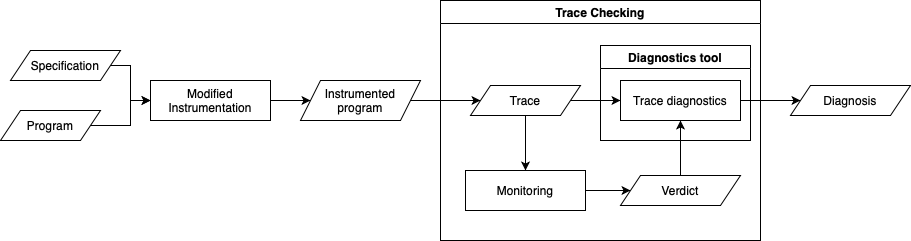

The diagram above was exported from draw.io. Its source (the exported page's mxGraphModel, read from the mxfile embedded in the PNG):
<mxGraphModel dx="1305" dy="750" grid="1" gridSize="10" guides="1" tooltips="1" connect="1" arrows="1" fold="1" page="1" pageScale="1" pageWidth="1169" pageHeight="827" math="0" shadow="0">
  <root>
    <mxCell id="0" />
    <mxCell id="1" parent="0" />
    <mxCell id="LgKmv0r4NuaIvL86LmdJ-12" style="edgeStyle=orthogonalEdgeStyle;rounded=0;orthogonalLoop=1;jettySize=auto;html=1;exitX=1;exitY=0.5;exitDx=0;exitDy=0;entryX=0;entryY=0.5;entryDx=0;entryDy=0;" parent="1" source="LgKmv0r4NuaIvL86LmdJ-1" target="LgKmv0r4NuaIvL86LmdJ-3" edge="1">
      <mxGeometry relative="1" as="geometry">
        <Array as="points">
          <mxPoint x="230" y="335" />
          <mxPoint x="230" y="370" />
        </Array>
      </mxGeometry>
    </mxCell>
    <mxCell id="LgKmv0r4NuaIvL86LmdJ-1" value="Specification" style="shape=parallelogram;perimeter=parallelogramPerimeter;whiteSpace=wrap;html=1;fixedSize=1;" parent="1" vertex="1">
      <mxGeometry x="110" y="320" width="110" height="30" as="geometry" />
    </mxCell>
    <mxCell id="LgKmv0r4NuaIvL86LmdJ-13" style="edgeStyle=orthogonalEdgeStyle;rounded=0;orthogonalLoop=1;jettySize=auto;html=1;exitX=1;exitY=0.5;exitDx=0;exitDy=0;entryX=0;entryY=0.5;entryDx=0;entryDy=0;" parent="1" source="LgKmv0r4NuaIvL86LmdJ-2" target="LgKmv0r4NuaIvL86LmdJ-3" edge="1">
      <mxGeometry relative="1" as="geometry">
        <mxPoint x="240" y="370" as="targetPoint" />
        <Array as="points">
          <mxPoint x="230" y="395" />
          <mxPoint x="230" y="370" />
        </Array>
      </mxGeometry>
    </mxCell>
    <mxCell id="LgKmv0r4NuaIvL86LmdJ-2" value="Program" style="shape=parallelogram;perimeter=parallelogramPerimeter;whiteSpace=wrap;html=1;fixedSize=1;" parent="1" vertex="1">
      <mxGeometry x="100" y="380" width="100" height="30" as="geometry" />
    </mxCell>
    <mxCell id="LgKmv0r4NuaIvL86LmdJ-11" style="edgeStyle=orthogonalEdgeStyle;rounded=0;orthogonalLoop=1;jettySize=auto;html=1;exitX=1;exitY=0.5;exitDx=0;exitDy=0;" parent="1" source="LgKmv0r4NuaIvL86LmdJ-3" target="LgKmv0r4NuaIvL86LmdJ-4" edge="1">
      <mxGeometry relative="1" as="geometry" />
    </mxCell>
    <mxCell id="LgKmv0r4NuaIvL86LmdJ-3" value="Modified Instrumentation" style="rounded=0;whiteSpace=wrap;html=1;" parent="1" vertex="1">
      <mxGeometry x="250" y="350" width="120" height="40" as="geometry" />
    </mxCell>
    <mxCell id="LgKmv0r4NuaIvL86LmdJ-4" value="Instrumented program" style="shape=parallelogram;perimeter=parallelogramPerimeter;whiteSpace=wrap;html=1;fixedSize=1;" parent="1" vertex="1">
      <mxGeometry x="400" y="350" width="120" height="40" as="geometry" />
    </mxCell>
    <mxCell id="LgKmv0r4NuaIvL86LmdJ-15" value="" style="edgeStyle=orthogonalEdgeStyle;rounded=0;orthogonalLoop=1;jettySize=auto;html=1;" parent="1" source="LgKmv0r4NuaIvL86LmdJ-5" target="LgKmv0r4NuaIvL86LmdJ-8" edge="1">
      <mxGeometry relative="1" as="geometry" />
    </mxCell>
    <mxCell id="LgKmv0r4NuaIvL86LmdJ-17" style="edgeStyle=orthogonalEdgeStyle;rounded=0;orthogonalLoop=1;jettySize=auto;html=1;exitX=0.5;exitY=0;exitDx=0;exitDy=0;entryX=0.5;entryY=1;entryDx=0;entryDy=0;" parent="1" source="LgKmv0r4NuaIvL86LmdJ-7" target="LgKmv0r4NuaIvL86LmdJ-8" edge="1">
      <mxGeometry relative="1" as="geometry" />
    </mxCell>
    <mxCell id="LgKmv0r4NuaIvL86LmdJ-18" style="edgeStyle=orthogonalEdgeStyle;rounded=0;orthogonalLoop=1;jettySize=auto;html=1;exitX=1;exitY=0.5;exitDx=0;exitDy=0;entryX=0;entryY=0.5;entryDx=0;entryDy=0;" parent="1" source="LgKmv0r4NuaIvL86LmdJ-8" target="LgKmv0r4NuaIvL86LmdJ-9" edge="1">
      <mxGeometry relative="1" as="geometry" />
    </mxCell>
    <mxCell id="LgKmv0r4NuaIvL86LmdJ-8" value="Trace diagnostics" style="rounded=0;whiteSpace=wrap;html=1;" parent="1" vertex="1">
      <mxGeometry x="720" y="350" width="120" height="40" as="geometry" />
    </mxCell>
    <mxCell id="LgKmv0r4NuaIvL86LmdJ-9" value="Diagnosis" style="shape=parallelogram;perimeter=parallelogramPerimeter;whiteSpace=wrap;html=1;fixedSize=1;" parent="1" vertex="1">
      <mxGeometry x="890" y="355" width="120" height="30" as="geometry" />
    </mxCell>
    <mxCell id="LgKmv0r4NuaIvL86LmdJ-10" value="" style="endArrow=classic;html=1;rounded=0;exitX=1;exitY=0.5;exitDx=0;exitDy=0;entryX=0;entryY=0.5;entryDx=0;entryDy=0;" parent="1" source="LgKmv0r4NuaIvL86LmdJ-4" target="LgKmv0r4NuaIvL86LmdJ-5" edge="1">
      <mxGeometry width="50" height="50" relative="1" as="geometry">
        <mxPoint x="480" y="390" as="sourcePoint" />
        <mxPoint x="530" y="340" as="targetPoint" />
      </mxGeometry>
    </mxCell>
    <mxCell id="LgKmv0r4NuaIvL86LmdJ-19" value="Trace Checking" style="swimlane;whiteSpace=wrap;html=1;" parent="1" vertex="1">
      <mxGeometry x="540" y="270" width="320" height="240" as="geometry" />
    </mxCell>
    <mxCell id="LgKmv0r4NuaIvL86LmdJ-20" value="Diagnostics tool" style="swimlane;whiteSpace=wrap;html=1;" parent="LgKmv0r4NuaIvL86LmdJ-19" vertex="1">
      <mxGeometry x="160" y="45" width="150" height="95" as="geometry" />
    </mxCell>
    <mxCell id="LgKmv0r4NuaIvL86LmdJ-5" value="Trace" style="shape=parallelogram;perimeter=parallelogramPerimeter;whiteSpace=wrap;html=1;fixedSize=1;" parent="LgKmv0r4NuaIvL86LmdJ-19" vertex="1">
      <mxGeometry x="30" y="85" width="110" height="30" as="geometry" />
    </mxCell>
    <mxCell id="LgKmv0r4NuaIvL86LmdJ-14" style="edgeStyle=orthogonalEdgeStyle;rounded=0;orthogonalLoop=1;jettySize=auto;html=1;exitX=0.5;exitY=1;exitDx=0;exitDy=0;entryX=0.5;entryY=0;entryDx=0;entryDy=0;" parent="LgKmv0r4NuaIvL86LmdJ-19" source="LgKmv0r4NuaIvL86LmdJ-5" target="LgKmv0r4NuaIvL86LmdJ-6" edge="1">
      <mxGeometry relative="1" as="geometry" />
    </mxCell>
    <mxCell id="LgKmv0r4NuaIvL86LmdJ-16" style="edgeStyle=orthogonalEdgeStyle;rounded=0;orthogonalLoop=1;jettySize=auto;html=1;exitX=1;exitY=0.5;exitDx=0;exitDy=0;entryX=0;entryY=0.5;entryDx=0;entryDy=0;" parent="LgKmv0r4NuaIvL86LmdJ-19" source="LgKmv0r4NuaIvL86LmdJ-6" target="LgKmv0r4NuaIvL86LmdJ-7" edge="1">
      <mxGeometry relative="1" as="geometry" />
    </mxCell>
    <mxCell id="LgKmv0r4NuaIvL86LmdJ-7" value="Verdict" style="shape=parallelogram;perimeter=parallelogramPerimeter;whiteSpace=wrap;html=1;fixedSize=1;" parent="LgKmv0r4NuaIvL86LmdJ-19" vertex="1">
      <mxGeometry x="180" y="175" width="120" height="30" as="geometry" />
    </mxCell>
    <mxCell id="LgKmv0r4NuaIvL86LmdJ-6" value="Monitoring" style="rounded=0;whiteSpace=wrap;html=1;" parent="LgKmv0r4NuaIvL86LmdJ-19" vertex="1">
      <mxGeometry x="25" y="170" width="120" height="40" as="geometry" />
    </mxCell>
  </root>
</mxGraphModel>